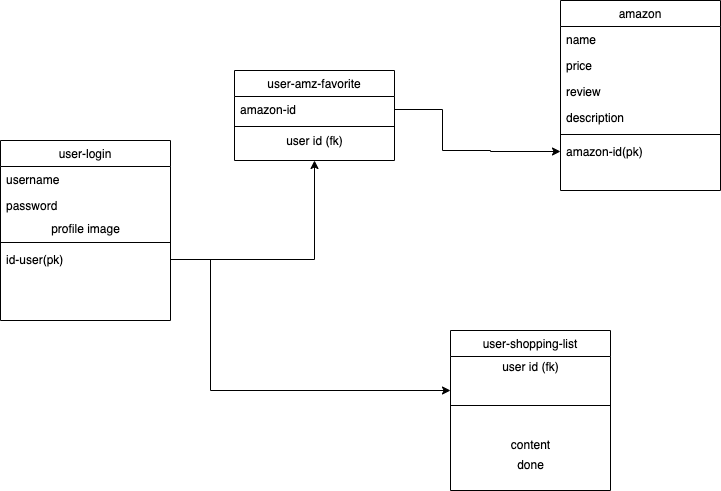

The diagram above was exported from draw.io. Its source (the exported page's mxGraphModel, read from the mxfile embedded in the PNG):
<mxGraphModel dx="1157" dy="708" grid="1" gridSize="10" guides="1" tooltips="1" connect="1" arrows="1" fold="1" page="1" pageScale="1" pageWidth="850" pageHeight="1100" math="0" shadow="0">
  <root>
    <mxCell id="0" />
    <mxCell id="1" parent="0" />
    <mxCell id="Y-ur-65FU6jl8e981DuH-1" value="user-login" style="swimlane;fontStyle=0;align=center;verticalAlign=top;childLayout=stackLayout;horizontal=1;startSize=26;horizontalStack=0;resizeParent=1;resizeLast=0;collapsible=1;marginBottom=0;rounded=0;shadow=0;strokeWidth=1;" vertex="1" parent="1">
      <mxGeometry x="30" y="220" width="170" height="180" as="geometry">
        <mxRectangle x="130" y="380" width="160" height="26" as="alternateBounds" />
      </mxGeometry>
    </mxCell>
    <mxCell id="Y-ur-65FU6jl8e981DuH-2" value="username" style="text;align=left;verticalAlign=top;spacingLeft=4;spacingRight=4;overflow=hidden;rotatable=0;points=[[0,0.5],[1,0.5]];portConstraint=eastwest;" vertex="1" parent="Y-ur-65FU6jl8e981DuH-1">
      <mxGeometry y="26" width="170" height="26" as="geometry" />
    </mxCell>
    <mxCell id="Y-ur-65FU6jl8e981DuH-3" value="password" style="text;align=left;verticalAlign=top;spacingLeft=4;spacingRight=4;overflow=hidden;rotatable=0;points=[[0,0.5],[1,0.5]];portConstraint=eastwest;rounded=0;shadow=0;html=0;" vertex="1" parent="Y-ur-65FU6jl8e981DuH-1">
      <mxGeometry y="52" width="170" height="26" as="geometry" />
    </mxCell>
    <mxCell id="Y-ur-65FU6jl8e981DuH-4" value="profile image&lt;br&gt;" style="text;html=1;align=center;verticalAlign=middle;resizable=0;points=[];autosize=1;" vertex="1" parent="Y-ur-65FU6jl8e981DuH-1">
      <mxGeometry y="78" width="170" height="20" as="geometry" />
    </mxCell>
    <mxCell id="Y-ur-65FU6jl8e981DuH-5" value="" style="line;html=1;strokeWidth=1;align=left;verticalAlign=middle;spacingTop=-1;spacingLeft=3;spacingRight=3;rotatable=0;labelPosition=right;points=[];portConstraint=eastwest;" vertex="1" parent="Y-ur-65FU6jl8e981DuH-1">
      <mxGeometry y="98" width="170" height="8" as="geometry" />
    </mxCell>
    <mxCell id="Y-ur-65FU6jl8e981DuH-6" value="id-user(pk)" style="text;align=left;verticalAlign=top;spacingLeft=4;spacingRight=4;overflow=hidden;rotatable=0;points=[[0,0.5],[1,0.5]];portConstraint=eastwest;" vertex="1" parent="Y-ur-65FU6jl8e981DuH-1">
      <mxGeometry y="106" width="170" height="26" as="geometry" />
    </mxCell>
    <mxCell id="Y-ur-65FU6jl8e981DuH-7" value="user-amz-favorite" style="swimlane;fontStyle=0;align=center;verticalAlign=top;childLayout=stackLayout;horizontal=1;startSize=26;horizontalStack=0;resizeParent=1;resizeLast=0;collapsible=1;marginBottom=0;rounded=0;shadow=0;strokeWidth=1;" vertex="1" parent="1">
      <mxGeometry x="264" y="150" width="160" height="90" as="geometry">
        <mxRectangle x="340" y="380" width="170" height="26" as="alternateBounds" />
      </mxGeometry>
    </mxCell>
    <mxCell id="Y-ur-65FU6jl8e981DuH-8" value="amazon-id" style="text;align=left;verticalAlign=top;spacingLeft=4;spacingRight=4;overflow=hidden;rotatable=0;points=[[0,0.5],[1,0.5]];portConstraint=eastwest;" vertex="1" parent="Y-ur-65FU6jl8e981DuH-7">
      <mxGeometry y="26" width="160" height="26" as="geometry" />
    </mxCell>
    <mxCell id="Y-ur-65FU6jl8e981DuH-9" value="" style="line;html=1;strokeWidth=1;align=left;verticalAlign=middle;spacingTop=-1;spacingLeft=3;spacingRight=3;rotatable=0;labelPosition=right;points=[];portConstraint=eastwest;" vertex="1" parent="Y-ur-65FU6jl8e981DuH-7">
      <mxGeometry y="52" width="160" height="8" as="geometry" />
    </mxCell>
    <mxCell id="Y-ur-65FU6jl8e981DuH-10" value="user id (fk)" style="text;html=1;align=center;verticalAlign=middle;resizable=0;points=[];autosize=1;" vertex="1" parent="Y-ur-65FU6jl8e981DuH-7">
      <mxGeometry y="60" width="160" height="20" as="geometry" />
    </mxCell>
    <mxCell id="Y-ur-65FU6jl8e981DuH-11" value="amazon" style="swimlane;fontStyle=0;align=center;verticalAlign=top;childLayout=stackLayout;horizontal=1;startSize=26;horizontalStack=0;resizeParent=1;resizeLast=0;collapsible=1;marginBottom=0;rounded=0;shadow=0;strokeWidth=1;" vertex="1" parent="1">
      <mxGeometry x="590" y="80" width="160" height="190" as="geometry">
        <mxRectangle x="550" y="140" width="160" height="26" as="alternateBounds" />
      </mxGeometry>
    </mxCell>
    <mxCell id="Y-ur-65FU6jl8e981DuH-12" value="name" style="text;align=left;verticalAlign=top;spacingLeft=4;spacingRight=4;overflow=hidden;rotatable=0;points=[[0,0.5],[1,0.5]];portConstraint=eastwest;" vertex="1" parent="Y-ur-65FU6jl8e981DuH-11">
      <mxGeometry y="26" width="160" height="26" as="geometry" />
    </mxCell>
    <mxCell id="Y-ur-65FU6jl8e981DuH-13" value="price" style="text;align=left;verticalAlign=top;spacingLeft=4;spacingRight=4;overflow=hidden;rotatable=0;points=[[0,0.5],[1,0.5]];portConstraint=eastwest;rounded=0;shadow=0;html=0;" vertex="1" parent="Y-ur-65FU6jl8e981DuH-11">
      <mxGeometry y="52" width="160" height="26" as="geometry" />
    </mxCell>
    <mxCell id="Y-ur-65FU6jl8e981DuH-14" value="review" style="text;align=left;verticalAlign=top;spacingLeft=4;spacingRight=4;overflow=hidden;rotatable=0;points=[[0,0.5],[1,0.5]];portConstraint=eastwest;rounded=0;shadow=0;html=0;" vertex="1" parent="Y-ur-65FU6jl8e981DuH-11">
      <mxGeometry y="78" width="160" height="26" as="geometry" />
    </mxCell>
    <mxCell id="Y-ur-65FU6jl8e981DuH-15" value="description" style="text;align=left;verticalAlign=top;spacingLeft=4;spacingRight=4;overflow=hidden;rotatable=0;points=[[0,0.5],[1,0.5]];portConstraint=eastwest;rounded=0;shadow=0;html=0;" vertex="1" parent="Y-ur-65FU6jl8e981DuH-11">
      <mxGeometry y="104" width="160" height="26" as="geometry" />
    </mxCell>
    <mxCell id="Y-ur-65FU6jl8e981DuH-16" value="" style="line;html=1;strokeWidth=1;align=left;verticalAlign=middle;spacingTop=-1;spacingLeft=3;spacingRight=3;rotatable=0;labelPosition=right;points=[];portConstraint=eastwest;" vertex="1" parent="Y-ur-65FU6jl8e981DuH-11">
      <mxGeometry y="130" width="160" height="8" as="geometry" />
    </mxCell>
    <mxCell id="Y-ur-65FU6jl8e981DuH-17" value="amazon-id(pk)" style="text;align=left;verticalAlign=top;spacingLeft=4;spacingRight=4;overflow=hidden;rotatable=0;points=[[0,0.5],[1,0.5]];portConstraint=eastwest;" vertex="1" parent="Y-ur-65FU6jl8e981DuH-11">
      <mxGeometry y="138" width="160" height="26" as="geometry" />
    </mxCell>
    <mxCell id="Y-ur-65FU6jl8e981DuH-25" value="user-shopping-list" style="swimlane;fontStyle=0;align=center;verticalAlign=top;childLayout=stackLayout;horizontal=1;startSize=26;horizontalStack=0;resizeParent=1;resizeLast=0;collapsible=1;marginBottom=0;rounded=0;shadow=0;strokeWidth=1;" vertex="1" parent="1">
      <mxGeometry x="480" y="410" width="160" height="160" as="geometry">
        <mxRectangle x="340" y="380" width="170" height="26" as="alternateBounds" />
      </mxGeometry>
    </mxCell>
    <mxCell id="Y-ur-65FU6jl8e981DuH-28" value="user id (fk)" style="text;html=1;align=center;verticalAlign=middle;resizable=0;points=[];autosize=1;" vertex="1" parent="Y-ur-65FU6jl8e981DuH-25">
      <mxGeometry y="26" width="160" height="20" as="geometry" />
    </mxCell>
    <mxCell id="Y-ur-65FU6jl8e981DuH-27" value="" style="line;html=1;strokeWidth=1;align=left;verticalAlign=middle;spacingTop=-1;spacingLeft=3;spacingRight=3;rotatable=0;labelPosition=right;points=[];portConstraint=eastwest;" vertex="1" parent="Y-ur-65FU6jl8e981DuH-25">
      <mxGeometry y="46" width="160" height="58" as="geometry" />
    </mxCell>
    <mxCell id="Y-ur-65FU6jl8e981DuH-34" value="content" style="text;html=1;align=center;verticalAlign=middle;resizable=0;points=[];autosize=1;" vertex="1" parent="Y-ur-65FU6jl8e981DuH-25">
      <mxGeometry y="104" width="160" height="20" as="geometry" />
    </mxCell>
    <mxCell id="Y-ur-65FU6jl8e981DuH-35" value="done&lt;br&gt;" style="text;html=1;align=center;verticalAlign=middle;resizable=0;points=[];autosize=1;" vertex="1" parent="Y-ur-65FU6jl8e981DuH-25">
      <mxGeometry y="124" width="160" height="20" as="geometry" />
    </mxCell>
    <mxCell id="Y-ur-65FU6jl8e981DuH-29" style="edgeStyle=orthogonalEdgeStyle;rounded=0;orthogonalLoop=1;jettySize=auto;html=1;entryX=0.5;entryY=1;entryDx=0;entryDy=0;" edge="1" parent="1" source="Y-ur-65FU6jl8e981DuH-6" target="Y-ur-65FU6jl8e981DuH-7">
      <mxGeometry relative="1" as="geometry" />
    </mxCell>
    <mxCell id="Y-ur-65FU6jl8e981DuH-30" style="edgeStyle=orthogonalEdgeStyle;rounded=0;orthogonalLoop=1;jettySize=auto;html=1;" edge="1" parent="1" source="Y-ur-65FU6jl8e981DuH-6" target="Y-ur-65FU6jl8e981DuH-27">
      <mxGeometry relative="1" as="geometry">
        <mxPoint x="300" y="470" as="targetPoint" />
        <Array as="points">
          <mxPoint x="240" y="339" />
          <mxPoint x="240" y="470" />
        </Array>
      </mxGeometry>
    </mxCell>
    <mxCell id="Y-ur-65FU6jl8e981DuH-31" style="edgeStyle=orthogonalEdgeStyle;rounded=0;orthogonalLoop=1;jettySize=auto;html=1;entryX=0;entryY=0.5;entryDx=0;entryDy=0;" edge="1" parent="1" source="Y-ur-65FU6jl8e981DuH-8" target="Y-ur-65FU6jl8e981DuH-17">
      <mxGeometry relative="1" as="geometry">
        <Array as="points">
          <mxPoint x="472" y="189" />
          <mxPoint x="472" y="230" />
          <mxPoint x="520" y="230" />
          <mxPoint x="520" y="231" />
        </Array>
      </mxGeometry>
    </mxCell>
  </root>
</mxGraphModel>